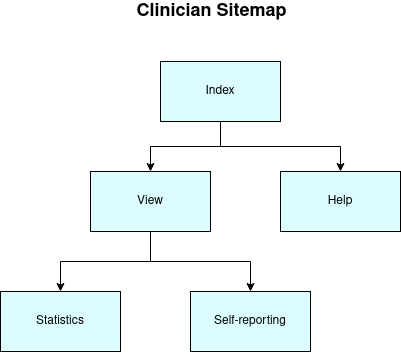

The diagram above was exported from draw.io. Its source (the exported page's mxGraphModel, read from the mxfile embedded in the PNG):
<mxGraphModel dx="1608" dy="820" grid="1" gridSize="10" guides="1" tooltips="1" connect="1" arrows="1" fold="1" page="1" pageScale="1" pageWidth="827" pageHeight="1169" math="0" shadow="0">
  <root>
    <mxCell id="0" />
    <mxCell id="1" parent="0" />
    <mxCell id="iASMAJBKBX133cpVcjYR-6" style="edgeStyle=orthogonalEdgeStyle;rounded=0;orthogonalLoop=1;jettySize=auto;html=1;exitX=0.5;exitY=1;exitDx=0;exitDy=0;fillColor=#DBFDFF;" edge="1" parent="1" source="iASMAJBKBX133cpVcjYR-1" target="iASMAJBKBX133cpVcjYR-2">
      <mxGeometry relative="1" as="geometry" />
    </mxCell>
    <mxCell id="iASMAJBKBX133cpVcjYR-11" style="edgeStyle=orthogonalEdgeStyle;rounded=0;orthogonalLoop=1;jettySize=auto;html=1;exitX=0.5;exitY=1;exitDx=0;exitDy=0;entryX=0.5;entryY=0;entryDx=0;entryDy=0;fillColor=#DBFDFF;" edge="1" parent="1" source="iASMAJBKBX133cpVcjYR-1" target="iASMAJBKBX133cpVcjYR-10">
      <mxGeometry relative="1" as="geometry" />
    </mxCell>
    <mxCell id="iASMAJBKBX133cpVcjYR-1" value="Index" style="rounded=0;whiteSpace=wrap;html=1;fillColor=#DBFDFF;" vertex="1" parent="1">
      <mxGeometry x="374" y="80" width="120" height="60" as="geometry" />
    </mxCell>
    <mxCell id="iASMAJBKBX133cpVcjYR-7" style="edgeStyle=orthogonalEdgeStyle;rounded=0;orthogonalLoop=1;jettySize=auto;html=1;exitX=0.5;exitY=1;exitDx=0;exitDy=0;entryX=0.5;entryY=0;entryDx=0;entryDy=0;fillColor=#DBFDFF;" edge="1" parent="1" source="iASMAJBKBX133cpVcjYR-2" target="iASMAJBKBX133cpVcjYR-3">
      <mxGeometry relative="1" as="geometry" />
    </mxCell>
    <mxCell id="iASMAJBKBX133cpVcjYR-8" style="edgeStyle=orthogonalEdgeStyle;rounded=0;orthogonalLoop=1;jettySize=auto;html=1;exitX=0.5;exitY=1;exitDx=0;exitDy=0;fillColor=#DBFDFF;" edge="1" parent="1" source="iASMAJBKBX133cpVcjYR-2" target="iASMAJBKBX133cpVcjYR-4">
      <mxGeometry relative="1" as="geometry" />
    </mxCell>
    <mxCell id="iASMAJBKBX133cpVcjYR-2" value="View" style="rounded=0;whiteSpace=wrap;html=1;fillColor=#DBFDFF;" vertex="1" parent="1">
      <mxGeometry x="304" y="190" width="120" height="60" as="geometry" />
    </mxCell>
    <mxCell id="iASMAJBKBX133cpVcjYR-3" value="Statistics" style="rounded=0;whiteSpace=wrap;html=1;fillColor=#DBFDFF;" vertex="1" parent="1">
      <mxGeometry x="214" y="310" width="120" height="60" as="geometry" />
    </mxCell>
    <mxCell id="iASMAJBKBX133cpVcjYR-4" value="Self-reporting" style="rounded=0;whiteSpace=wrap;html=1;fillColor=#DBFDFF;" vertex="1" parent="1">
      <mxGeometry x="404" y="310" width="120" height="60" as="geometry" />
    </mxCell>
    <mxCell id="iASMAJBKBX133cpVcjYR-10" value="Help" style="rounded=0;whiteSpace=wrap;html=1;fillColor=#DBFDFF;" vertex="1" parent="1">
      <mxGeometry x="494" y="190" width="120" height="60" as="geometry" />
    </mxCell>
    <mxCell id="iASMAJBKBX133cpVcjYR-12" value="&lt;b&gt;&lt;font style=&quot;font-size: 18px&quot;&gt;Clinician Sitemap&lt;/font&gt;&lt;/b&gt;" style="text;html=1;align=center;verticalAlign=middle;resizable=0;points=[];autosize=1;strokeColor=none;fillColor=none;" vertex="1" parent="1">
      <mxGeometry x="340" y="20" width="170" height="20" as="geometry" />
    </mxCell>
  </root>
</mxGraphModel>